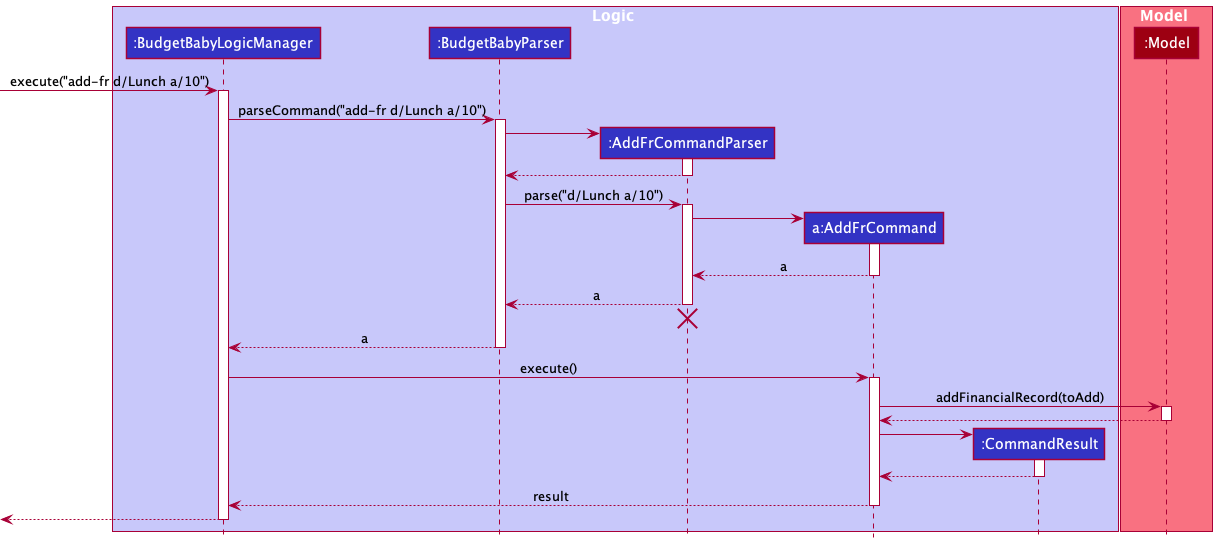

The diagram above was rendered by PlantUML. Its source (embedded in the PNG):
@startuml
!include style.puml

box Logic LOGIC_COLOR_T1
participant ":BudgetBabyLogicManager" as BudgetBabyLogicManager LOGIC_COLOR
participant ":BudgetBabyParser" as BudgetBabyParser LOGIC_COLOR
participant ":AddFrCommandParser" as AddFrCommandParser LOGIC_COLOR
participant "a:AddFrCommand" as AddFrCommand LOGIC_COLOR
participant ":CommandResult" as CommandResult LOGIC_COLOR
end box

box Model MODEL_COLOR_T1
participant ":Model" as Model MODEL_COLOR
end box

[-> BudgetBabyLogicManager : execute("add-fr d/Lunch a/10")
activate BudgetBabyLogicManager

BudgetBabyLogicManager -> BudgetBabyParser : parseCommand("add-fr d/Lunch a/10")
activate BudgetBabyParser

create AddFrCommandParser
BudgetBabyParser -> AddFrCommandParser
activate AddFrCommandParser

AddFrCommandParser --> BudgetBabyParser
deactivate AddFrCommandParser

BudgetBabyParser -> AddFrCommandParser : parse("d/Lunch a/10")
activate AddFrCommandParser

create AddFrCommand
AddFrCommandParser -> AddFrCommand
activate AddFrCommand

AddFrCommand --> AddFrCommandParser : a
deactivate AddFrCommand

AddFrCommandParser --> BudgetBabyParser : a
deactivate AddFrCommandParser
'Hidden arrow to position the destroy marker below the end of the activation bar.
AddFrCommandParser -[hidden]-> BudgetBabyParser
destroy AddFrCommandParser

BudgetBabyParser --> BudgetBabyLogicManager : a
deactivate BudgetBabyParser

BudgetBabyLogicManager -> AddFrCommand : execute()
activate AddFrCommand

AddFrCommand -> Model : addFinancialRecord(toAdd)
activate Model

Model --> AddFrCommand
deactivate Model

create CommandResult
AddFrCommand -> CommandResult
activate CommandResult

CommandResult --> AddFrCommand
deactivate CommandResult

AddFrCommand --> BudgetBabyLogicManager : result
deactivate AddFrCommand

[<--BudgetBabyLogicManager
deactivate BudgetBabyLogicManager
@enduml